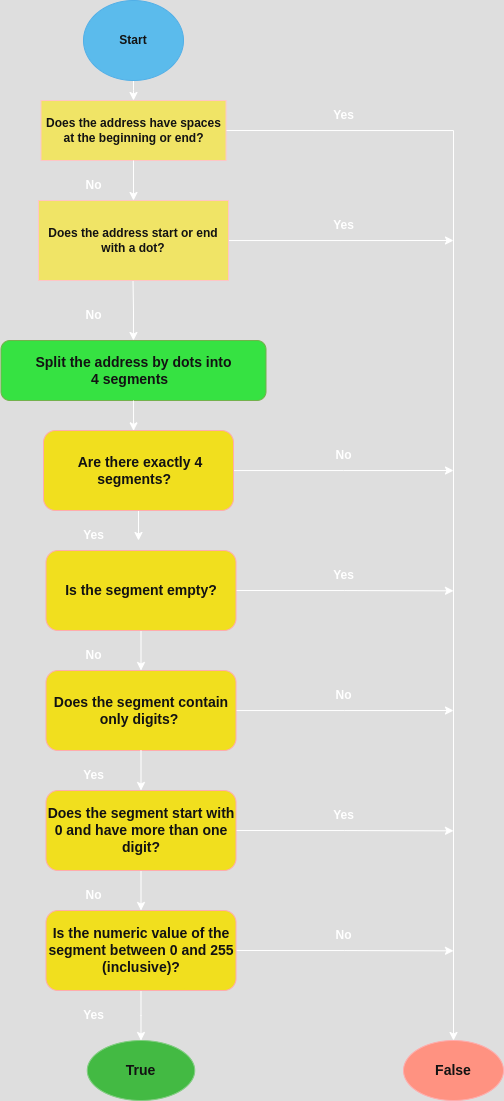

The diagram above was exported from draw.io. Its source (the exported page's mxGraphModel, read from the mxfile embedded in the PNG):
<mxGraphModel dx="1058" dy="567" grid="1" gridSize="10" guides="1" tooltips="1" connect="1" arrows="1" fold="1" page="1" pageScale="1" pageWidth="850" pageHeight="1100" math="0" shadow="0">
  <root>
    <mxCell id="0" />
    <mxCell id="1" parent="0" />
    <mxCell id="cRop9_nfdaJL-HERW2Mf-2" value="" style="edgeStyle=orthogonalEdgeStyle;rounded=0;orthogonalLoop=1;jettySize=auto;html=1;" edge="1" parent="1" source="jNJdbGDIqtAO9AA_nggF-2" target="cRop9_nfdaJL-HERW2Mf-1">
      <mxGeometry relative="1" as="geometry">
        <Array as="points">
          <mxPoint x="400" y="90" />
          <mxPoint x="400" y="90" />
        </Array>
      </mxGeometry>
    </mxCell>
    <mxCell id="jNJdbGDIqtAO9AA_nggF-2" value="&lt;b&gt;&lt;font&gt;Start&lt;/font&gt;&lt;/b&gt;" style="ellipse;whiteSpace=wrap;html=1;fillColor=light-dark(#1ba1e2, #5bbbec);fontColor=#ffffff;strokeColor=#006EAF;shadow=0;" parent="1" vertex="1">
      <mxGeometry x="350" width="100" height="80" as="geometry" />
    </mxCell>
    <mxCell id="cRop9_nfdaJL-HERW2Mf-88" style="edgeStyle=orthogonalEdgeStyle;rounded=0;orthogonalLoop=1;jettySize=auto;html=1;exitX=1;exitY=0.5;exitDx=0;exitDy=0;entryX=0.5;entryY=0;entryDx=0;entryDy=0;" edge="1" parent="1" source="cRop9_nfdaJL-HERW2Mf-1" target="cRop9_nfdaJL-HERW2Mf-11">
      <mxGeometry relative="1" as="geometry">
        <mxPoint x="720" y="1020.7142857142854" as="targetPoint" />
      </mxGeometry>
    </mxCell>
    <mxCell id="cRop9_nfdaJL-HERW2Mf-1" value="&lt;div&gt;&lt;span&gt;&lt;font&gt;Does the address have spaces at&amp;nbsp;&lt;span style=&quot;background-color: transparent;&quot;&gt;the beginning or end?&lt;/span&gt;&lt;/font&gt;&lt;/span&gt;&lt;/div&gt;" style="whiteSpace=wrap;html=1;fillColor=light-dark(#a20025, #f0e466);fontColor=#ffffff;strokeColor=#6F0000;fontStyle=1" vertex="1" parent="1">
      <mxGeometry x="307.5" y="100" width="185" height="60" as="geometry" />
    </mxCell>
    <mxCell id="cRop9_nfdaJL-HERW2Mf-11" value="&lt;b&gt;&lt;font style=&quot;font-size: 14px;&quot;&gt;False&lt;/font&gt;&lt;/b&gt;" style="ellipse;whiteSpace=wrap;html=1;fillColor=#e51400;fontColor=#ffffff;strokeColor=#B20000;" vertex="1" parent="1">
      <mxGeometry x="670" y="1040" width="100" height="60" as="geometry" />
    </mxCell>
    <mxCell id="cRop9_nfdaJL-HERW2Mf-15" value="&lt;b&gt;No&lt;/b&gt;" style="text;html=1;align=center;verticalAlign=middle;resizable=0;points=[];autosize=1;strokeColor=none;fillColor=none;fontSize=12;" vertex="1" parent="1">
      <mxGeometry x="340" y="170" width="40" height="30" as="geometry" />
    </mxCell>
    <mxCell id="cRop9_nfdaJL-HERW2Mf-18" style="edgeStyle=orthogonalEdgeStyle;rounded=0;orthogonalLoop=1;jettySize=auto;html=1;" edge="1" parent="1">
      <mxGeometry relative="1" as="geometry">
        <mxPoint x="399.94" y="340" as="targetPoint" />
        <mxPoint x="399.52" y="280" as="sourcePoint" />
      </mxGeometry>
    </mxCell>
    <mxCell id="cRop9_nfdaJL-HERW2Mf-19" value="&lt;b&gt;No&lt;/b&gt;" style="text;html=1;align=center;verticalAlign=middle;resizable=0;points=[];autosize=1;strokeColor=none;fillColor=none;fontSize=12;" vertex="1" parent="1">
      <mxGeometry x="340" y="300" width="40" height="30" as="geometry" />
    </mxCell>
    <mxCell id="cRop9_nfdaJL-HERW2Mf-27" value="" style="edgeStyle=orthogonalEdgeStyle;rounded=0;orthogonalLoop=1;jettySize=auto;html=1;" edge="1" parent="1" source="cRop9_nfdaJL-HERW2Mf-1" target="cRop9_nfdaJL-HERW2Mf-17">
      <mxGeometry relative="1" as="geometry">
        <mxPoint x="400" y="320" as="targetPoint" />
        <mxPoint x="400" y="180" as="sourcePoint" />
      </mxGeometry>
    </mxCell>
    <mxCell id="cRop9_nfdaJL-HERW2Mf-80" style="edgeStyle=orthogonalEdgeStyle;rounded=0;orthogonalLoop=1;jettySize=auto;html=1;" edge="1" parent="1" source="cRop9_nfdaJL-HERW2Mf-17">
      <mxGeometry relative="1" as="geometry">
        <mxPoint x="720" y="240" as="targetPoint" />
      </mxGeometry>
    </mxCell>
    <mxCell id="cRop9_nfdaJL-HERW2Mf-17" value="&lt;div&gt;Does the address start or end with&amp;nbsp;&lt;span style=&quot;background-color: transparent; color: light-dark(rgb(255, 255, 255), rgb(18, 18, 18));&quot;&gt;a dot?&lt;/span&gt;&lt;/div&gt;" style="whiteSpace=wrap;html=1;fillColor=light-dark(#a20025, #f0e466);fontColor=#ffffff;strokeColor=#6F0000;fontStyle=1" vertex="1" parent="1">
      <mxGeometry x="305" y="200" width="190" height="80" as="geometry" />
    </mxCell>
    <mxCell id="cRop9_nfdaJL-HERW2Mf-32" value="&lt;b&gt;Yes&lt;/b&gt;" style="text;html=1;align=center;verticalAlign=middle;resizable=0;points=[];autosize=1;strokeColor=none;fillColor=none;" vertex="1" parent="1">
      <mxGeometry x="590" y="100" width="40" height="30" as="geometry" />
    </mxCell>
    <mxCell id="cRop9_nfdaJL-HERW2Mf-33" value="&lt;b&gt;Yes&lt;/b&gt;" style="text;html=1;align=center;verticalAlign=middle;resizable=0;points=[];autosize=1;strokeColor=none;fillColor=none;" vertex="1" parent="1">
      <mxGeometry x="590" y="210" width="40" height="30" as="geometry" />
    </mxCell>
    <mxCell id="cRop9_nfdaJL-HERW2Mf-89" style="edgeStyle=orthogonalEdgeStyle;rounded=0;orthogonalLoop=1;jettySize=auto;html=1;exitX=0.5;exitY=1;exitDx=0;exitDy=0;" edge="1" parent="1" source="cRop9_nfdaJL-HERW2Mf-60" target="cRop9_nfdaJL-HERW2Mf-68">
      <mxGeometry relative="1" as="geometry" />
    </mxCell>
    <mxCell id="cRop9_nfdaJL-HERW2Mf-68" value="&lt;b&gt;&lt;font style=&quot;font-size: 14px;&quot;&gt;True&lt;/font&gt;&lt;/b&gt;" style="ellipse;whiteSpace=wrap;html=1;fillColor=#008a00;fontColor=#ffffff;strokeColor=#005700;" vertex="1" parent="1">
      <mxGeometry x="353.75" y="1040" width="107.5" height="60" as="geometry" />
    </mxCell>
    <mxCell id="cRop9_nfdaJL-HERW2Mf-73" value="&lt;b&gt;Yes&lt;/b&gt;" style="text;html=1;align=center;verticalAlign=middle;resizable=0;points=[];autosize=1;strokeColor=none;fillColor=none;" vertex="1" parent="1">
      <mxGeometry x="340" y="1000" width="40" height="30" as="geometry" />
    </mxCell>
    <mxCell id="cRop9_nfdaJL-HERW2Mf-21" value="&lt;font&gt;&lt;b&gt;&lt;font style=&quot;font-size: 14px;&quot;&gt;Split the address by dots into 4&amp;nbsp;&lt;/font&gt;&lt;/b&gt;&lt;b style=&quot;background-color: transparent;&quot;&gt;&lt;font style=&quot;font-size: 14px;&quot;&gt;segments&amp;nbsp;&amp;nbsp;&lt;/font&gt;&lt;/b&gt;&lt;/font&gt;" style="rounded=1;whiteSpace=wrap;html=1;fillColor=light-dark(#60a917, #36e242);fontColor=#ffffff;strokeColor=#2D7600;" vertex="1" parent="1">
      <mxGeometry x="267.5" y="340" width="265" height="60" as="geometry" />
    </mxCell>
    <mxCell id="cRop9_nfdaJL-HERW2Mf-77" style="edgeStyle=orthogonalEdgeStyle;rounded=0;orthogonalLoop=1;jettySize=auto;html=1;exitX=0.5;exitY=1;exitDx=0;exitDy=0;" edge="1" parent="1" source="cRop9_nfdaJL-HERW2Mf-24">
      <mxGeometry relative="1" as="geometry">
        <mxPoint x="405" y="540" as="targetPoint" />
      </mxGeometry>
    </mxCell>
    <mxCell id="cRop9_nfdaJL-HERW2Mf-81" style="edgeStyle=orthogonalEdgeStyle;rounded=0;orthogonalLoop=1;jettySize=auto;html=1;" edge="1" parent="1" source="cRop9_nfdaJL-HERW2Mf-24">
      <mxGeometry relative="1" as="geometry">
        <mxPoint x="720" y="470" as="targetPoint" />
      </mxGeometry>
    </mxCell>
    <mxCell id="cRop9_nfdaJL-HERW2Mf-24" value="&lt;b style=&quot;&quot;&gt;&lt;font style=&quot;font-size: 14px;&quot;&gt;&amp;nbsp;Are there exactly 4 segments?&amp;nbsp;&amp;nbsp;&lt;/font&gt;&lt;/b&gt;" style="rounded=1;whiteSpace=wrap;html=1;fillStyle=auto;fillColor=light-dark(#e51400, #f1df1e);strokeColor=#B20000;fontColor=#ffffff;" vertex="1" parent="1">
      <mxGeometry x="310" y="430" width="190" height="80" as="geometry" />
    </mxCell>
    <mxCell id="cRop9_nfdaJL-HERW2Mf-34" value="&lt;b&gt;No&lt;/b&gt;" style="text;html=1;align=center;verticalAlign=middle;resizable=0;points=[];autosize=1;strokeColor=none;fillColor=none;fontSize=12;" vertex="1" parent="1">
      <mxGeometry x="590" y="440" width="40" height="30" as="geometry" />
    </mxCell>
    <mxCell id="cRop9_nfdaJL-HERW2Mf-37" value="&lt;b&gt;Yes&lt;/b&gt;" style="text;html=1;align=center;verticalAlign=middle;resizable=0;points=[];autosize=1;strokeColor=none;fillColor=none;" vertex="1" parent="1">
      <mxGeometry x="340" y="520" width="40" height="30" as="geometry" />
    </mxCell>
    <mxCell id="cRop9_nfdaJL-HERW2Mf-39" value="&lt;b&gt;Yes&lt;/b&gt;" style="text;html=1;align=center;verticalAlign=middle;resizable=0;points=[];autosize=1;strokeColor=none;fillColor=none;" vertex="1" parent="1">
      <mxGeometry x="590" y="560" width="40" height="30" as="geometry" />
    </mxCell>
    <mxCell id="cRop9_nfdaJL-HERW2Mf-47" style="edgeStyle=orthogonalEdgeStyle;rounded=0;orthogonalLoop=1;jettySize=auto;html=1;entryX=0.5;entryY=0;entryDx=0;entryDy=0;" edge="1" parent="1" source="cRop9_nfdaJL-HERW2Mf-41" target="cRop9_nfdaJL-HERW2Mf-46">
      <mxGeometry relative="1" as="geometry" />
    </mxCell>
    <mxCell id="cRop9_nfdaJL-HERW2Mf-82" style="edgeStyle=orthogonalEdgeStyle;rounded=0;orthogonalLoop=1;jettySize=auto;html=1;exitX=1;exitY=0.5;exitDx=0;exitDy=0;" edge="1" parent="1" source="cRop9_nfdaJL-HERW2Mf-41">
      <mxGeometry relative="1" as="geometry">
        <mxPoint x="720" y="590.3333333333335" as="targetPoint" />
      </mxGeometry>
    </mxCell>
    <mxCell id="cRop9_nfdaJL-HERW2Mf-41" value="&lt;b style=&quot;font-size: 14px;&quot;&gt;Is the segment empty?&lt;/b&gt;" style="rounded=1;whiteSpace=wrap;html=1;fillStyle=auto;fillColor=light-dark(#e51400, #f1df1e);strokeColor=#B20000;fontColor=#ffffff;" vertex="1" parent="1">
      <mxGeometry x="312.5" y="550" width="190" height="80" as="geometry" />
    </mxCell>
    <mxCell id="cRop9_nfdaJL-HERW2Mf-42" value="&lt;b&gt;No&lt;/b&gt;" style="text;html=1;align=center;verticalAlign=middle;resizable=0;points=[];autosize=1;strokeColor=none;fillColor=none;fontSize=12;" vertex="1" parent="1">
      <mxGeometry x="340" y="640" width="40" height="30" as="geometry" />
    </mxCell>
    <mxCell id="cRop9_nfdaJL-HERW2Mf-83" style="edgeStyle=orthogonalEdgeStyle;rounded=0;orthogonalLoop=1;jettySize=auto;html=1;" edge="1" parent="1" source="cRop9_nfdaJL-HERW2Mf-46">
      <mxGeometry relative="1" as="geometry">
        <mxPoint x="720" y="710" as="targetPoint" />
      </mxGeometry>
    </mxCell>
    <mxCell id="cRop9_nfdaJL-HERW2Mf-46" value="&lt;div&gt;&lt;span style=&quot;font-size: 14px;&quot;&gt;&lt;b&gt;Does the segment contain only d&lt;/b&gt;&lt;/span&gt;&lt;b style=&quot;font-size: 14px; background-color: transparent; color: light-dark(rgb(255, 255, 255), rgb(18, 18, 18));&quot;&gt;igits?&amp;nbsp;&lt;/b&gt;&lt;/div&gt;" style="rounded=1;whiteSpace=wrap;html=1;fillStyle=auto;fillColor=light-dark(#e51400, #f1df1e);strokeColor=#B20000;fontColor=#ffffff;" vertex="1" parent="1">
      <mxGeometry x="312.5" y="670" width="190" height="80" as="geometry" />
    </mxCell>
    <mxCell id="cRop9_nfdaJL-HERW2Mf-49" value="&lt;b&gt;No&lt;/b&gt;" style="text;html=1;align=center;verticalAlign=middle;resizable=0;points=[];autosize=1;strokeColor=none;fillColor=none;fontSize=12;" vertex="1" parent="1">
      <mxGeometry x="590" y="680" width="40" height="30" as="geometry" />
    </mxCell>
    <mxCell id="cRop9_nfdaJL-HERW2Mf-54" value="&lt;b&gt;Yes&lt;/b&gt;" style="text;html=1;align=center;verticalAlign=middle;resizable=0;points=[];autosize=1;strokeColor=none;fillColor=none;" vertex="1" parent="1">
      <mxGeometry x="590" y="800" width="40" height="30" as="geometry" />
    </mxCell>
    <mxCell id="cRop9_nfdaJL-HERW2Mf-56" value="&lt;b&gt;Yes&lt;/b&gt;" style="text;html=1;align=center;verticalAlign=middle;resizable=0;points=[];autosize=1;strokeColor=none;fillColor=none;" vertex="1" parent="1">
      <mxGeometry x="340" y="760" width="40" height="30" as="geometry" />
    </mxCell>
    <mxCell id="cRop9_nfdaJL-HERW2Mf-59" value="&lt;b&gt;No&lt;/b&gt;" style="text;html=1;align=center;verticalAlign=middle;resizable=0;points=[];autosize=1;strokeColor=none;fillColor=none;fontSize=12;" vertex="1" parent="1">
      <mxGeometry x="340" y="880" width="40" height="30" as="geometry" />
    </mxCell>
    <mxCell id="cRop9_nfdaJL-HERW2Mf-85" style="edgeStyle=orthogonalEdgeStyle;rounded=0;orthogonalLoop=1;jettySize=auto;html=1;exitX=1;exitY=0.5;exitDx=0;exitDy=0;" edge="1" parent="1" source="cRop9_nfdaJL-HERW2Mf-60">
      <mxGeometry relative="1" as="geometry">
        <mxPoint x="720" y="950.3333333333335" as="targetPoint" />
      </mxGeometry>
    </mxCell>
    <mxCell id="cRop9_nfdaJL-HERW2Mf-60" value="&lt;div&gt;&lt;span style=&quot;font-size: 14px;&quot;&gt;&lt;b&gt;Is the numeric value of the segment&lt;/b&gt;&lt;/span&gt;&lt;b style=&quot;font-size: 14px; background-color: transparent; color: light-dark(rgb(255, 255, 255), rgb(18, 18, 18));&quot;&gt;&amp;nbsp;between 0 and 255 (inclusive)?&lt;/b&gt;&lt;/div&gt;" style="rounded=1;whiteSpace=wrap;html=1;fillStyle=auto;fillColor=light-dark(#e51400, #f1df1e);strokeColor=#B20000;fontColor=#ffffff;" vertex="1" parent="1">
      <mxGeometry x="312.5" y="910" width="190" height="80" as="geometry" />
    </mxCell>
    <mxCell id="cRop9_nfdaJL-HERW2Mf-63" value="&lt;b&gt;No&lt;/b&gt;" style="text;html=1;align=center;verticalAlign=middle;resizable=0;points=[];autosize=1;strokeColor=none;fillColor=none;fontSize=12;" vertex="1" parent="1">
      <mxGeometry x="590" y="920" width="40" height="30" as="geometry" />
    </mxCell>
    <mxCell id="cRop9_nfdaJL-HERW2Mf-69" value="" style="edgeStyle=orthogonalEdgeStyle;rounded=0;orthogonalLoop=1;jettySize=auto;html=1;" edge="1" parent="1" source="cRop9_nfdaJL-HERW2Mf-46" target="cRop9_nfdaJL-HERW2Mf-50">
      <mxGeometry relative="1" as="geometry">
        <mxPoint x="400" y="850" as="targetPoint" />
        <mxPoint x="408" y="750" as="sourcePoint" />
      </mxGeometry>
    </mxCell>
    <mxCell id="cRop9_nfdaJL-HERW2Mf-71" style="edgeStyle=orthogonalEdgeStyle;rounded=0;orthogonalLoop=1;jettySize=auto;html=1;exitX=0.5;exitY=1;exitDx=0;exitDy=0;entryX=0.5;entryY=0;entryDx=0;entryDy=0;" edge="1" parent="1" source="cRop9_nfdaJL-HERW2Mf-50" target="cRop9_nfdaJL-HERW2Mf-60">
      <mxGeometry relative="1" as="geometry" />
    </mxCell>
    <mxCell id="cRop9_nfdaJL-HERW2Mf-84" style="edgeStyle=orthogonalEdgeStyle;rounded=0;orthogonalLoop=1;jettySize=auto;html=1;exitX=1;exitY=0.5;exitDx=0;exitDy=0;" edge="1" parent="1" source="cRop9_nfdaJL-HERW2Mf-50">
      <mxGeometry relative="1" as="geometry">
        <mxPoint x="720" y="830.3333333333335" as="targetPoint" />
      </mxGeometry>
    </mxCell>
    <mxCell id="cRop9_nfdaJL-HERW2Mf-50" value="&lt;div&gt;&lt;span style=&quot;font-size: 14px;&quot;&gt;&lt;b&gt;Does the segment start with 0 and&amp;nbsp;&lt;/b&gt;&lt;/span&gt;&lt;b style=&quot;font-size: 14px; background-color: transparent; color: light-dark(rgb(255, 255, 255), rgb(18, 18, 18));&quot;&gt;have more than one digit?&lt;/b&gt;&lt;/div&gt;" style="rounded=1;whiteSpace=wrap;html=1;fillStyle=auto;fillColor=light-dark(#e51400, #f1df1e);strokeColor=#B20000;fontColor=#ffffff;" vertex="1" parent="1">
      <mxGeometry x="312.5" y="790" width="190" height="80" as="geometry" />
    </mxCell>
    <mxCell id="cRop9_nfdaJL-HERW2Mf-78" style="edgeStyle=orthogonalEdgeStyle;rounded=0;orthogonalLoop=1;jettySize=auto;html=1;exitX=0.5;exitY=1;exitDx=0;exitDy=0;entryX=0.474;entryY=0.004;entryDx=0;entryDy=0;entryPerimeter=0;" edge="1" parent="1" source="cRop9_nfdaJL-HERW2Mf-21" target="cRop9_nfdaJL-HERW2Mf-24">
      <mxGeometry relative="1" as="geometry" />
    </mxCell>
  </root>
</mxGraphModel>